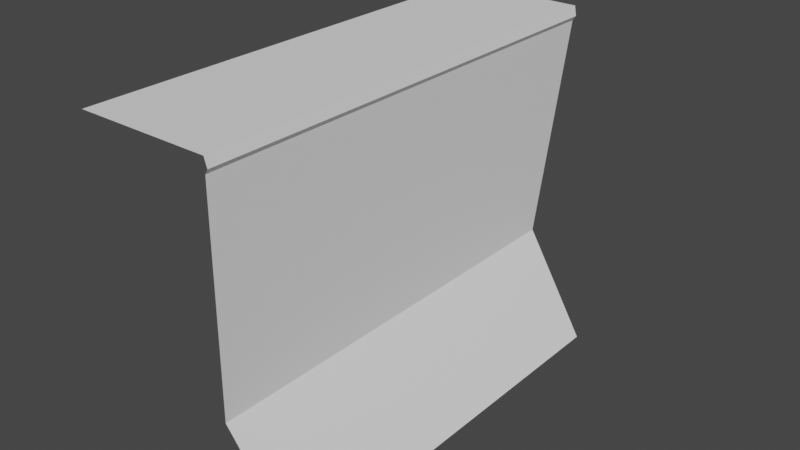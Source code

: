 # Source: Sample-ground-rborder.blend  (saved by Blender 2.92.15; exported with 4.5.12 LTS)
import bpy
from mathutils import Matrix  # noqa: F401  (used for matrix-valued properties, if any)

bpy.ops.wm.read_factory_settings(use_empty=True)
scene = bpy.context.scene
scene.name = 'Scene'

# ---- collections
col_collection = bpy.data.collections.new('Collection'); scene.collection.children.link(col_collection)

# ---- world
world_world = bpy.data.worlds.new('World'); scene.world = world_world
world_world.use_nodes = True; world_world.node_tree.nodes.clear()
_N = world_world.node_tree.nodes; _L = world_world.node_tree.links
n0 = _N.new('ShaderNodeOutputWorld'); n0.name = 'World Output'; n0.location = (300, 300)
n1 = _N.new('ShaderNodeBackground'); n1.name = 'Background'; n1.location = (10, 300)
n1.inputs[0].default_value = (0.05088, 0.05088, 0.05088, 1.0)
_L.new(n1.outputs[0], n0.inputs[0])
n0.is_active_output = True
world_world.color = (0.05088, 0.05088, 0.05088)
world_world.use_sun_shadow = False
world_world.sun_shadow_jitter_overblur = 0.0

# ---- meshes
me_x = bpy.data.meshes.new('Плоскость')
me_x.from_pydata([(2.106, -40.81, -23.27), (41.96, -40.78, 0.5116), (3.777, -40.8, 1.308), (2.115, -40.81, 0.7935), (4.594, -40.8, 0.814), (57.96, 2.517, 13.51), (4.594, -1.99, 0.814), (41.96, 1.171, 0.5116), (2.106, -2.209, -23.27), (2.115, -2.214, 0.7935), (2.106, 42.88, -23.27), (41.96, 34.08, 0.5116), (3.777, 42.52, 1.308), (2.115, 42.87, 0.7935), (4.594, 42.34, 0.814), (57.96, -40.78, 13.51), (3.777, -2.061, 1.308), (57.96, 30.53, 13.51), (43.53, 39.96, -21.36), (16.8, 45.08, -22.72), (58.82, 44.31, -20.84), (5.55, 44.33, -4.753), (4.097, 44.42, -5.455), (4.936, 46.42, -23.06), (42.81, 37.87, -9.244), (6.973, 44.07, -4.824), (58.85, 36.74, 0.5835), (49.96, 1.844, 7.012), (49.96, 32.31, 7.012), (49.96, -40.78, 7.012), (49.59, 40.61, -21.1), (50.6, 37.23, -3.293)], [], [(2, 16, 9, 3), (29, 15, 5, 27), (1, 7, 6, 4), (4, 6, 16, 2), (7, 11, 14, 6), (6, 14, 12, 16), (27, 5, 17, 28), (16, 12, 13, 9), (3, 9, 8, 0), (9, 13, 10, 8), (21, 25, 24, 18, 19, 22), (23, 22, 19), (31, 26, 20, 30), (12, 14, 25, 21), (28, 17, 26, 31), (14, 11, 24, 25), (10, 13, 22, 23), (13, 12, 21, 22), (11, 28, 31, 24), (24, 31, 30, 18), (7, 27, 28, 11), (1, 29, 27, 7)])
_uv = me_x.uv_layers.new(name='UVКарта')
_uv.uv.foreach_set('vector', [0.5, 0.0, 0.5, 0.5, 0.25, 0.5, 0.25, 0.0, 1.0, 0.0, 1.0, 0.0, 1.0, 0.5, 1.0, 0.5, 1.0, 0.0, 1.0, 0.5, 0.75, 0.5, 0.75, 0.0, 0.75, 0.0, 0.75, 0.5, 0.5, 0.5, 0.5, 0.0, 1.0, 0.5, 1.0, 1.0, 0.75, 1.0, 0.75, 0.5, 0.75, 0.5, 0.75, 1.0, 0.5, 1.0, 0.5, 0.5, 1.0, 0.5, 1.0, 0.5, 1.0, 1.0, 1.0, 1.0, 0.5, 0.5, 0.5, 1.0, 0.25, 1.0, 0.25, 0.5, 0.25, 0.0, 0.25, 0.5, 0.0, 0.5, 0.0, 0.0, 0.25, 0.5, 0.25, 1.0, 0.0, 1.0, 0.0, 0.5, 0.5, 1.0, 0.75, 1.0, 1.0, 1.0, 1.0, 1.0, 0.25, 1.0, 0.25, 1.0, 0.0, 1.0, 0.25, 1.0, 0.25, 1.0, 1.0, 1.0, 1.0, 1.0, 1.0, 1.0, 1.0, 1.0, 0.5, 1.0, 0.75, 1.0, 0.75, 1.0, 0.5, 1.0, 1.0, 1.0, 1.0, 1.0, 1.0, 1.0, 1.0, 1.0, 0.75, 1.0, 1.0, 1.0, 1.0, 1.0, 0.75, 1.0, 0.0, 1.0, 0.25, 1.0, 0.25, 1.0, 0.0, 1.0, 0.25, 1.0, 0.5, 1.0, 0.5, 1.0, 0.25, 1.0, 1.0, 1.0, 1.0, 1.0, 1.0, 1.0, 1.0, 1.0, 1.0, 1.0, 1.0, 1.0, 1.0, 1.0, 1.0, 1.0, 1.0, 0.5, 1.0, 0.5, 1.0, 1.0, 1.0, 1.0, 1.0, 0.0, 1.0, 0.0, 1.0, 0.5, 1.0, 0.5])
me_x.use_remesh_fix_poles = True
me_x.use_remesh_preserve_attributes = False
me_x.use_mirror_vertex_groups = False
me_x.update()

# ---- objects
ob_x = bpy.data.objects.new('Плоскость', me_x)

# ---- transforms, parenting, visibility, modifiers, constraints
ob_x.location = (0.0, 0.0, 0.0)
ob_x.rotation_euler = (0.0, 1.571, 0.0)
ob_x.lineart.crease_threshold = 0.0

# ---- collection membership
col_collection.objects.link(ob_x)

# ---- scene / render settings (as saved in the file)
scene.frame_start = 1; scene.frame_end = 250; scene.frame_set(1)
scene.render.engine = 'BLENDER_EEVEE_NEXT'
scene.cycles.use_denoising = False
scene.cycles.samples = 128
scene.cycles.sampling_pattern = 'TABULATED_SOBOL'
scene.cycles.use_adaptive_sampling = False
scene.cycles.use_light_tree = False
scene.view_settings.view_transform = 'Filmic'
bpy.context.view_layer.update()

# ---- added for rendering (the .blend has no active camera and no usable light): camera, sun
cam_auto = bpy.data.cameras.new('AutoCamera')
cam_auto.lens = 50.0
cam_auto.sensor_width = 36.0
cam_auto.clip_end = 1792.15
ob_auto_camera = bpy.data.objects.new('AutoCamera', cam_auto)
scene.collection.objects.link(ob_auto_camera)
ob_auto_camera.location = (97.2401, -119.739, 51.2154)
ob_auto_camera.rotation_euler = (1.09748, -7.21219e-08, 0.694738)
scene.camera = ob_auto_camera
light_auto_sun = bpy.data.lights.new('AutoSun', 'SUN')
light_auto_sun.energy = 3.0
light_auto_sun.angle = 0.0523599
ob_auto_sun = bpy.data.objects.new('AutoSun', light_auto_sun)
scene.collection.objects.link(ob_auto_sun)
ob_auto_sun.rotation_euler = (0.872665, 0.174533, 0.523599)
bpy.context.view_layer.update()
